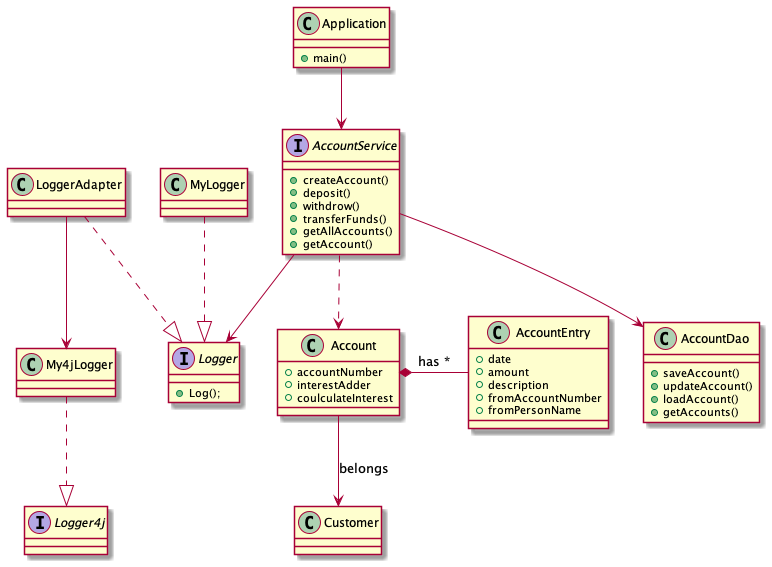

The diagram above was rendered by PlantUML. Its source (embedded in the PNG):
@startuml
class Application{
    +main()
}
interface AccountService{
    +createAccount()
    +deposit()
    +withdrow()
    +transferFunds()
    +getAllAccounts()
    +getAccount()
}
class AccountDao{
    +saveAccount()
    +updateAccount()
    +loadAccount()
    +getAccounts()
}
class Account{
    +accountNumber
    +interestAdder
    +coulculateInterest
}

class AccountEntry {
    +date
    +amount
    +description
    +fromAccountNumber
    +fromPersonName
}

interface Logger {
    +Log();
}
class MyLogger
class LoggerAdapter
interface Logger4j
class My4jLogger
LoggerAdapter ..|> Logger
MyLogger ..|> Logger
LoggerAdapter --> My4jLogger
My4jLogger ..|> Logger4j
AccountService --> Logger
Application --> AccountService
AccountService --> AccountDao
AccountService ..> Account
Account --> Customer : belongs
Account *- AccountEntry: has *

@enduml